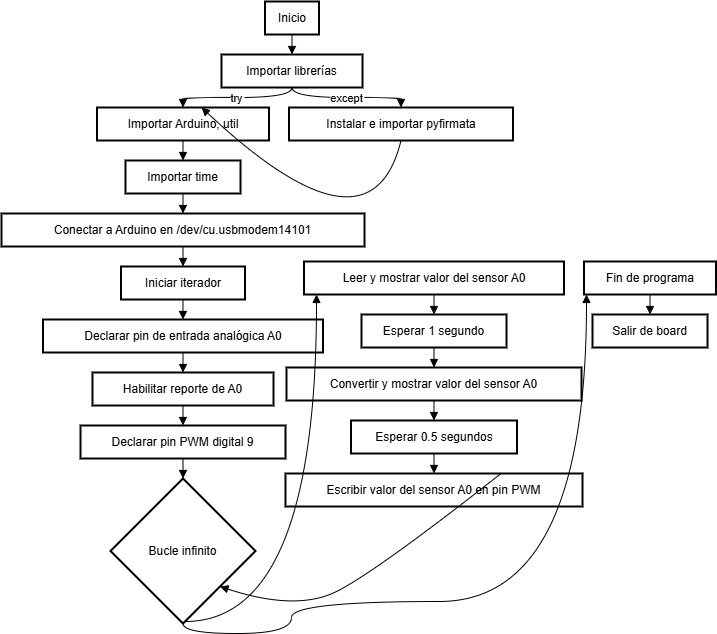

The diagram above was exported from draw.io. Its source (the exported page's mxGraphModel, read from the mxfile embedded in the PNG):
<mxGraphModel dx="1264" dy="764" grid="1" gridSize="10" guides="1" tooltips="1" connect="1" arrows="1" fold="1" page="1" pageScale="1" pageWidth="827" pageHeight="1169" math="0" shadow="0">
  <root>
    <mxCell id="0" />
    <mxCell id="1" parent="0" />
    <mxCell id="H_o95-IcFUdSubFwhtkK-212" value="Inicio" style="whiteSpace=wrap;strokeWidth=2;" vertex="1" parent="1">
      <mxGeometry x="358.5" y="20" width="54" height="33" as="geometry" />
    </mxCell>
    <mxCell id="H_o95-IcFUdSubFwhtkK-213" value="Importar librerías" style="whiteSpace=wrap;strokeWidth=2;" vertex="1" parent="1">
      <mxGeometry x="315" y="73" width="141" height="33" as="geometry" />
    </mxCell>
    <mxCell id="H_o95-IcFUdSubFwhtkK-214" value="Importar Arduino, util" style="whiteSpace=wrap;strokeWidth=2;" vertex="1" parent="1">
      <mxGeometry x="190.5" y="126" width="172" height="33" as="geometry" />
    </mxCell>
    <mxCell id="H_o95-IcFUdSubFwhtkK-215" value="Instalar e importar pyfirmata" style="whiteSpace=wrap;strokeWidth=2;" vertex="1" parent="1">
      <mxGeometry x="382.5" y="126" width="224" height="33" as="geometry" />
    </mxCell>
    <mxCell id="H_o95-IcFUdSubFwhtkK-216" value="Importar time" style="whiteSpace=wrap;strokeWidth=2;" vertex="1" parent="1">
      <mxGeometry x="219" y="179" width="115" height="33" as="geometry" />
    </mxCell>
    <mxCell id="H_o95-IcFUdSubFwhtkK-217" value="Conectar a Arduino en /dev/cu.usbmodem14101" style="whiteSpace=wrap;strokeWidth=2;" vertex="1" parent="1">
      <mxGeometry x="95" y="232" width="363" height="33" as="geometry" />
    </mxCell>
    <mxCell id="H_o95-IcFUdSubFwhtkK-218" value="Iniciar iterador" style="whiteSpace=wrap;strokeWidth=2;" vertex="1" parent="1">
      <mxGeometry x="214.5" y="285" width="124" height="33" as="geometry" />
    </mxCell>
    <mxCell id="H_o95-IcFUdSubFwhtkK-219" value="Declarar pin de entrada analógica A0" style="whiteSpace=wrap;strokeWidth=2;" vertex="1" parent="1">
      <mxGeometry x="136.5" y="338" width="280" height="33" as="geometry" />
    </mxCell>
    <mxCell id="H_o95-IcFUdSubFwhtkK-220" value="Habilitar reporte de A0" style="whiteSpace=wrap;strokeWidth=2;" vertex="1" parent="1">
      <mxGeometry x="186" y="391" width="181" height="33" as="geometry" />
    </mxCell>
    <mxCell id="H_o95-IcFUdSubFwhtkK-221" value="Declarar pin PWM digital 9" style="whiteSpace=wrap;strokeWidth=2;" vertex="1" parent="1">
      <mxGeometry x="174" y="444" width="205" height="33" as="geometry" />
    </mxCell>
    <mxCell id="H_o95-IcFUdSubFwhtkK-222" value="Bucle infinito" style="rhombus;strokeWidth=2;whiteSpace=wrap;" vertex="1" parent="1">
      <mxGeometry x="204" y="497" width="145" height="145" as="geometry" />
    </mxCell>
    <mxCell id="H_o95-IcFUdSubFwhtkK-223" value="Leer y mostrar valor del sensor A0" style="whiteSpace=wrap;strokeWidth=2;" vertex="1" parent="1">
      <mxGeometry x="397.5" y="280" width="260" height="33" as="geometry" />
    </mxCell>
    <mxCell id="H_o95-IcFUdSubFwhtkK-224" value="Esperar 1 segundo" style="whiteSpace=wrap;strokeWidth=2;" vertex="1" parent="1">
      <mxGeometry x="455" y="333" width="145" height="33" as="geometry" />
    </mxCell>
    <mxCell id="H_o95-IcFUdSubFwhtkK-225" value="Convertir y mostrar valor del sensor A0" style="whiteSpace=wrap;strokeWidth=2;" vertex="1" parent="1">
      <mxGeometry x="380" y="386" width="295" height="33" as="geometry" />
    </mxCell>
    <mxCell id="H_o95-IcFUdSubFwhtkK-226" value="Esperar 0.5 segundos" style="whiteSpace=wrap;strokeWidth=2;" vertex="1" parent="1">
      <mxGeometry x="444.5" y="439" width="166" height="33" as="geometry" />
    </mxCell>
    <mxCell id="H_o95-IcFUdSubFwhtkK-227" value="Escribir valor del sensor A0 en pin PWM" style="whiteSpace=wrap;strokeWidth=2;" vertex="1" parent="1">
      <mxGeometry x="379" y="492" width="297" height="33" as="geometry" />
    </mxCell>
    <mxCell id="H_o95-IcFUdSubFwhtkK-228" value="Fin de programa" style="whiteSpace=wrap;strokeWidth=2;" vertex="1" parent="1">
      <mxGeometry x="677.5" y="280" width="132" height="33" as="geometry" />
    </mxCell>
    <mxCell id="H_o95-IcFUdSubFwhtkK-229" value="Salir de board" style="whiteSpace=wrap;strokeWidth=2;" vertex="1" parent="1">
      <mxGeometry x="686" y="333" width="115" height="33" as="geometry" />
    </mxCell>
    <mxCell id="H_o95-IcFUdSubFwhtkK-230" value="" style="curved=1;startArrow=none;endArrow=block;rounded=0;edgeStyle=orthogonalEdgeStyle;" edge="1" parent="1" source="H_o95-IcFUdSubFwhtkK-212" target="H_o95-IcFUdSubFwhtkK-213">
      <mxGeometry relative="1" as="geometry">
        <Array as="points">
          <mxPoint x="385.5" y="48" />
          <mxPoint x="385.5" y="68" />
        </Array>
      </mxGeometry>
    </mxCell>
    <mxCell id="H_o95-IcFUdSubFwhtkK-231" value="try" style="curved=1;startArrow=none;endArrow=block;rounded=0;edgeStyle=orthogonalEdgeStyle;" edge="1" parent="1" source="H_o95-IcFUdSubFwhtkK-213" target="H_o95-IcFUdSubFwhtkK-214">
      <mxGeometry relative="1" as="geometry">
        <Array as="points">
          <mxPoint x="385.5" y="101" />
          <mxPoint x="385.5" y="116" />
          <mxPoint x="276.5" y="116" />
          <mxPoint x="276.5" y="121" />
        </Array>
      </mxGeometry>
    </mxCell>
    <mxCell id="H_o95-IcFUdSubFwhtkK-232" value="except" style="curved=1;startArrow=none;endArrow=block;rounded=0;edgeStyle=orthogonalEdgeStyle;" edge="1" parent="1" source="H_o95-IcFUdSubFwhtkK-213" target="H_o95-IcFUdSubFwhtkK-215">
      <mxGeometry relative="1" as="geometry">
        <Array as="points">
          <mxPoint x="385.5" y="101" />
          <mxPoint x="385.5" y="116" />
          <mxPoint x="494.5" y="116" />
          <mxPoint x="494.5" y="121" />
        </Array>
      </mxGeometry>
    </mxCell>
    <mxCell id="H_o95-IcFUdSubFwhtkK-233" value="" style="curved=1;startArrow=none;endArrow=block;exitX=0.5;exitY=1.02;entryX=0.61;entryY=-0.01;rounded=0;" edge="1" parent="1" source="H_o95-IcFUdSubFwhtkK-215" target="H_o95-IcFUdSubFwhtkK-214">
      <mxGeometry relative="1" as="geometry">
        <Array as="points">
          <mxPoint x="464" y="284" />
        </Array>
      </mxGeometry>
    </mxCell>
    <mxCell id="H_o95-IcFUdSubFwhtkK-234" value="" style="curved=1;startArrow=none;endArrow=block;rounded=0;edgeStyle=orthogonalEdgeStyle;" edge="1" parent="1" source="H_o95-IcFUdSubFwhtkK-214" target="H_o95-IcFUdSubFwhtkK-216">
      <mxGeometry relative="1" as="geometry">
        <Array as="points">
          <mxPoint x="276.5" y="154" />
          <mxPoint x="276.5" y="174" />
        </Array>
      </mxGeometry>
    </mxCell>
    <mxCell id="H_o95-IcFUdSubFwhtkK-235" value="" style="curved=1;startArrow=none;endArrow=block;rounded=0;edgeStyle=orthogonalEdgeStyle;" edge="1" parent="1" source="H_o95-IcFUdSubFwhtkK-216" target="H_o95-IcFUdSubFwhtkK-217">
      <mxGeometry relative="1" as="geometry">
        <Array as="points">
          <mxPoint x="276.5" y="207" />
          <mxPoint x="276.5" y="227" />
        </Array>
      </mxGeometry>
    </mxCell>
    <mxCell id="H_o95-IcFUdSubFwhtkK-236" value="" style="curved=1;startArrow=none;endArrow=block;rounded=0;edgeStyle=orthogonalEdgeStyle;" edge="1" parent="1" source="H_o95-IcFUdSubFwhtkK-217" target="H_o95-IcFUdSubFwhtkK-218">
      <mxGeometry relative="1" as="geometry">
        <Array as="points">
          <mxPoint x="276.5" y="260" />
          <mxPoint x="276.5" y="280" />
        </Array>
      </mxGeometry>
    </mxCell>
    <mxCell id="H_o95-IcFUdSubFwhtkK-237" value="" style="curved=1;startArrow=none;endArrow=block;rounded=0;edgeStyle=orthogonalEdgeStyle;" edge="1" parent="1" source="H_o95-IcFUdSubFwhtkK-218" target="H_o95-IcFUdSubFwhtkK-219">
      <mxGeometry relative="1" as="geometry">
        <Array as="points">
          <mxPoint x="276.5" y="313" />
          <mxPoint x="276.5" y="333" />
        </Array>
      </mxGeometry>
    </mxCell>
    <mxCell id="H_o95-IcFUdSubFwhtkK-238" value="" style="curved=1;startArrow=none;endArrow=block;rounded=0;edgeStyle=orthogonalEdgeStyle;" edge="1" parent="1" source="H_o95-IcFUdSubFwhtkK-219" target="H_o95-IcFUdSubFwhtkK-220">
      <mxGeometry relative="1" as="geometry">
        <Array as="points">
          <mxPoint x="276.5" y="366" />
          <mxPoint x="276.5" y="386" />
        </Array>
      </mxGeometry>
    </mxCell>
    <mxCell id="H_o95-IcFUdSubFwhtkK-239" value="" style="curved=1;startArrow=none;endArrow=block;rounded=0;edgeStyle=orthogonalEdgeStyle;" edge="1" parent="1" source="H_o95-IcFUdSubFwhtkK-220" target="H_o95-IcFUdSubFwhtkK-221">
      <mxGeometry relative="1" as="geometry">
        <Array as="points">
          <mxPoint x="276.5" y="419" />
          <mxPoint x="276.5" y="439" />
        </Array>
      </mxGeometry>
    </mxCell>
    <mxCell id="H_o95-IcFUdSubFwhtkK-240" value="" style="curved=1;startArrow=none;endArrow=block;rounded=0;edgeStyle=orthogonalEdgeStyle;" edge="1" parent="1" source="H_o95-IcFUdSubFwhtkK-221" target="H_o95-IcFUdSubFwhtkK-222">
      <mxGeometry relative="1" as="geometry">
        <Array as="points">
          <mxPoint x="276.5" y="472" />
          <mxPoint x="276.5" y="492" />
        </Array>
      </mxGeometry>
    </mxCell>
    <mxCell id="H_o95-IcFUdSubFwhtkK-241" value="" style="curved=1;startArrow=none;endArrow=block;rounded=0;edgeStyle=orthogonalEdgeStyle;" edge="1" parent="1" source="H_o95-IcFUdSubFwhtkK-222" target="H_o95-IcFUdSubFwhtkK-223">
      <mxGeometry relative="1" as="geometry">
        <Array as="points">
          <mxPoint x="410" y="640" />
        </Array>
      </mxGeometry>
    </mxCell>
    <mxCell id="H_o95-IcFUdSubFwhtkK-242" value="" style="curved=1;startArrow=none;endArrow=block;rounded=0;edgeStyle=orthogonalEdgeStyle;" edge="1" parent="1" source="H_o95-IcFUdSubFwhtkK-223" target="H_o95-IcFUdSubFwhtkK-224">
      <mxGeometry relative="1" as="geometry">
        <Array as="points">
          <mxPoint x="527.5" y="308" />
          <mxPoint x="527.5" y="328" />
        </Array>
      </mxGeometry>
    </mxCell>
    <mxCell id="H_o95-IcFUdSubFwhtkK-243" value="" style="curved=1;startArrow=none;endArrow=block;rounded=0;edgeStyle=orthogonalEdgeStyle;" edge="1" parent="1" source="H_o95-IcFUdSubFwhtkK-224" target="H_o95-IcFUdSubFwhtkK-225">
      <mxGeometry relative="1" as="geometry">
        <Array as="points">
          <mxPoint x="527.5" y="361" />
          <mxPoint x="527.5" y="381" />
        </Array>
      </mxGeometry>
    </mxCell>
    <mxCell id="H_o95-IcFUdSubFwhtkK-244" value="" style="curved=1;startArrow=none;endArrow=block;rounded=0;edgeStyle=orthogonalEdgeStyle;" edge="1" parent="1" source="H_o95-IcFUdSubFwhtkK-225" target="H_o95-IcFUdSubFwhtkK-226">
      <mxGeometry relative="1" as="geometry">
        <Array as="points">
          <mxPoint x="527.5" y="414" />
          <mxPoint x="527.5" y="434" />
        </Array>
      </mxGeometry>
    </mxCell>
    <mxCell id="H_o95-IcFUdSubFwhtkK-245" value="" style="curved=1;startArrow=none;endArrow=block;rounded=0;edgeStyle=orthogonalEdgeStyle;" edge="1" parent="1" source="H_o95-IcFUdSubFwhtkK-226" target="H_o95-IcFUdSubFwhtkK-227">
      <mxGeometry relative="1" as="geometry">
        <Array as="points">
          <mxPoint x="527.5" y="467" />
          <mxPoint x="527.5" y="487" />
        </Array>
      </mxGeometry>
    </mxCell>
    <mxCell id="H_o95-IcFUdSubFwhtkK-246" value="" style="curved=1;startArrow=none;endArrow=block;exitX=0.73;exitY=-0.01;entryX=1;entryY=0.98;rounded=0;" edge="1" parent="1" source="H_o95-IcFUdSubFwhtkK-227" target="H_o95-IcFUdSubFwhtkK-222">
      <mxGeometry relative="1" as="geometry">
        <Array as="points">
          <mxPoint x="470" y="590" />
          <mxPoint x="390" y="630" />
        </Array>
      </mxGeometry>
    </mxCell>
    <mxCell id="H_o95-IcFUdSubFwhtkK-247" value="" style="curved=1;startArrow=none;endArrow=block;rounded=0;edgeStyle=orthogonalEdgeStyle;" edge="1" parent="1" source="H_o95-IcFUdSubFwhtkK-222" target="H_o95-IcFUdSubFwhtkK-228">
      <mxGeometry relative="1" as="geometry">
        <Array as="points">
          <mxPoint x="277" y="652" />
          <mxPoint x="385" y="652" />
          <mxPoint x="385" y="620" />
          <mxPoint x="680" y="620" />
        </Array>
      </mxGeometry>
    </mxCell>
    <mxCell id="H_o95-IcFUdSubFwhtkK-248" value="" style="curved=1;startArrow=none;endArrow=block;rounded=0;edgeStyle=orthogonalEdgeStyle;" edge="1" parent="1" source="H_o95-IcFUdSubFwhtkK-228" target="H_o95-IcFUdSubFwhtkK-229">
      <mxGeometry relative="1" as="geometry">
        <Array as="points">
          <mxPoint x="743.5" y="308" />
          <mxPoint x="743.5" y="328" />
        </Array>
      </mxGeometry>
    </mxCell>
  </root>
</mxGraphModel>